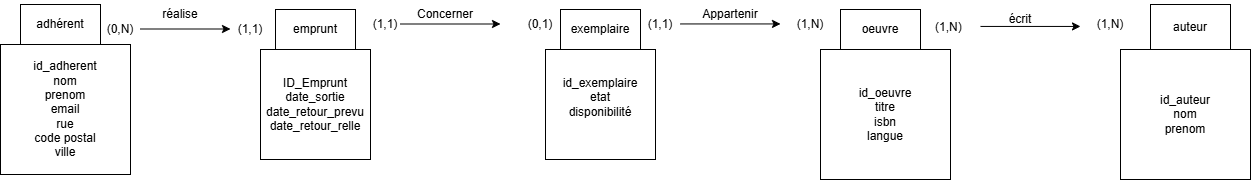

The diagram above was exported from draw.io. Its source (the exported page's mxGraphModel, read from the mxfile embedded in the PNG):
<mxGraphModel dx="1422" dy="321" grid="1" gridSize="10" guides="1" tooltips="1" connect="1" arrows="1" fold="1" page="1" pageScale="1" pageWidth="827" pageHeight="1169" math="0" shadow="0">
  <root>
    <mxCell id="0" />
    <mxCell id="1" parent="0" />
    <mxCell id="7nceKPnUvD9Dnj02hTd3-1" parent="1" style="rounded=0;whiteSpace=wrap;html=1;" value="adhérent" vertex="1">
      <mxGeometry height="40" width="80" y="115" as="geometry" />
    </mxCell>
    <mxCell id="7nceKPnUvD9Dnj02hTd3-2" parent="1" style="rounded=0;whiteSpace=wrap;html=1;" value="exemplaire" vertex="1">
      <mxGeometry height="40" width="80" x="540" y="120" as="geometry" />
    </mxCell>
    <mxCell id="7nceKPnUvD9Dnj02hTd3-3" parent="1" style="rounded=0;whiteSpace=wrap;html=1;" value="oeuvre" vertex="1">
      <mxGeometry height="40" width="80" x="820" y="120" as="geometry" />
    </mxCell>
    <mxCell id="7nceKPnUvD9Dnj02hTd3-4" parent="1" style="rounded=0;whiteSpace=wrap;html=1;" value="auteur" vertex="1">
      <mxGeometry height="45" width="80" x="1130" y="115" as="geometry" />
    </mxCell>
    <mxCell id="7azjO2Etifqdb5BBpqUu-4" edge="1" parent="1" style="edgeStyle=none;orthogonalLoop=1;jettySize=auto;html=1;rounded=0;" value="">
      <mxGeometry relative="1" width="100" as="geometry">
        <Array as="points" />
        <mxPoint x="120" y="139.5" as="sourcePoint" />
        <mxPoint x="210" y="139.5" as="targetPoint" />
      </mxGeometry>
    </mxCell>
    <mxCell id="7azjO2Etifqdb5BBpqUu-6" edge="1" parent="1" style="edgeStyle=none;orthogonalLoop=1;jettySize=auto;html=1;rounded=0;" value="">
      <mxGeometry relative="1" width="100" as="geometry">
        <Array as="points" />
        <mxPoint x="380" y="134.5" as="sourcePoint" />
        <mxPoint x="480" y="134.5" as="targetPoint" />
      </mxGeometry>
    </mxCell>
    <mxCell id="7azjO2Etifqdb5BBpqUu-7" parent="1" style="whiteSpace=wrap;html=1;aspect=fixed;" value="id_adherent&lt;div&gt;nom&lt;/div&gt;&lt;div&gt;prenom&lt;/div&gt;&lt;div&gt;email&lt;/div&gt;&lt;div&gt;rue&lt;/div&gt;&lt;div&gt;code postal&lt;/div&gt;&lt;div&gt;ville&lt;/div&gt;" vertex="1">
      <mxGeometry height="130" width="130" x="-20" y="155" as="geometry" />
    </mxCell>
    <mxCell id="7azjO2Etifqdb5BBpqUu-8" parent="1" style="rounded=0;whiteSpace=wrap;html=1;" value="emprunt" vertex="1">
      <mxGeometry height="40" width="80" x="255" y="120" as="geometry" />
    </mxCell>
    <mxCell id="7azjO2Etifqdb5BBpqUu-9" parent="1" style="whiteSpace=wrap;html=1;aspect=fixed;" value="ID_Emprunt&lt;div&gt;date_sortie&lt;/div&gt;&lt;div&gt;date_retour_prevu&lt;/div&gt;&lt;div&gt;date_retour_relle&lt;/div&gt;" vertex="1">
      <mxGeometry height="110" width="110" x="240" y="160" as="geometry" />
    </mxCell>
    <mxCell id="7azjO2Etifqdb5BBpqUu-10" parent="1" style="text;html=1;whiteSpace=wrap;strokeColor=none;fillColor=none;align=center;verticalAlign=middle;rounded=0;" value="(0,N)" vertex="1">
      <mxGeometry height="30" width="60" x="70" y="125" as="geometry" />
    </mxCell>
    <mxCell id="7azjO2Etifqdb5BBpqUu-11" parent="1" style="text;html=1;whiteSpace=wrap;strokeColor=none;fillColor=none;align=center;verticalAlign=middle;rounded=0;" value="(1,1)" vertex="1">
      <mxGeometry height="30" width="60" x="200" y="125" as="geometry" />
    </mxCell>
    <mxCell id="7azjO2Etifqdb5BBpqUu-12" parent="1" style="whiteSpace=wrap;html=1;aspect=fixed;" value="id_exemplaire&lt;div&gt;etat&lt;/div&gt;&lt;div&gt;disponibilité&lt;/div&gt;&lt;div&gt;&lt;br&gt;&lt;/div&gt;" vertex="1">
      <mxGeometry height="110" width="110" x="525" y="160" as="geometry" />
    </mxCell>
    <mxCell id="7azjO2Etifqdb5BBpqUu-13" parent="1" style="text;html=1;whiteSpace=wrap;strokeColor=none;fillColor=none;align=center;verticalAlign=middle;rounded=0;" value="(1,1)" vertex="1">
      <mxGeometry height="30" width="60" x="335" y="120" as="geometry" />
    </mxCell>
    <mxCell id="7azjO2Etifqdb5BBpqUu-14" parent="1" style="text;html=1;whiteSpace=wrap;strokeColor=none;fillColor=none;align=center;verticalAlign=middle;rounded=0;" value="(0,1)" vertex="1">
      <mxGeometry height="30" width="60" x="490" y="120" as="geometry" />
    </mxCell>
    <mxCell id="7azjO2Etifqdb5BBpqUu-15" parent="1" style="whiteSpace=wrap;html=1;aspect=fixed;" value="id_oeuvre&lt;div&gt;titre&lt;/div&gt;&lt;div&gt;isbn&lt;/div&gt;&lt;div&gt;langue&lt;/div&gt;" vertex="1">
      <mxGeometry height="130" width="130" x="800" y="160" as="geometry" />
    </mxCell>
    <mxCell id="7azjO2Etifqdb5BBpqUu-16" edge="1" parent="1" style="edgeStyle=none;orthogonalLoop=1;jettySize=auto;html=1;rounded=0;" value="">
      <mxGeometry relative="1" width="100" as="geometry">
        <Array as="points" />
        <mxPoint x="660" y="134.44" as="sourcePoint" />
        <mxPoint x="760" y="134.44" as="targetPoint" />
      </mxGeometry>
    </mxCell>
    <mxCell id="7azjO2Etifqdb5BBpqUu-17" parent="1" style="text;html=1;whiteSpace=wrap;strokeColor=none;fillColor=none;align=center;verticalAlign=middle;rounded=0;" value="(1,1)" vertex="1">
      <mxGeometry height="30" width="60" x="610" y="120" as="geometry" />
    </mxCell>
    <mxCell id="7azjO2Etifqdb5BBpqUu-18" parent="1" style="text;html=1;whiteSpace=wrap;strokeColor=none;fillColor=none;align=center;verticalAlign=middle;rounded=0;" value="(1,N)" vertex="1">
      <mxGeometry height="30" width="60" x="760" y="120" as="geometry" />
    </mxCell>
    <mxCell id="7azjO2Etifqdb5BBpqUu-19" parent="1" style="whiteSpace=wrap;html=1;aspect=fixed;" value="id_auteur&lt;div&gt;nom&lt;/div&gt;&lt;div&gt;prenom&lt;/div&gt;" vertex="1">
      <mxGeometry height="130" width="130" x="1100" y="160" as="geometry" />
    </mxCell>
    <mxCell id="7azjO2Etifqdb5BBpqUu-20" edge="1" parent="1" style="edgeStyle=none;orthogonalLoop=1;jettySize=auto;html=1;rounded=0;" value="">
      <mxGeometry relative="1" width="100" as="geometry">
        <Array as="points" />
        <mxPoint x="960" y="136.94" as="sourcePoint" />
        <mxPoint x="1060" y="136.94" as="targetPoint" />
      </mxGeometry>
    </mxCell>
    <mxCell id="7azjO2Etifqdb5BBpqUu-21" parent="1" style="text;html=1;whiteSpace=wrap;strokeColor=none;fillColor=none;align=center;verticalAlign=middle;rounded=0;" value="&lt;span data-path-to-node=&quot;13,1,1,0,0&quot; data-index-in-node=&quot;21&quot;&gt;&lt;font dir=&quot;auto&quot; style=&quot;vertical-align: inherit;&quot;&gt;(1,N)&amp;nbsp;&lt;/font&gt;&lt;/span&gt;" vertex="1">
      <mxGeometry height="30" width="60" x="900" y="122.5" as="geometry" />
    </mxCell>
    <mxCell id="7azjO2Etifqdb5BBpqUu-22" parent="1" style="text;html=1;whiteSpace=wrap;strokeColor=none;fillColor=none;align=center;verticalAlign=middle;rounded=0;" value="(1,N)" vertex="1">
      <mxGeometry height="30" width="60" x="1060" y="120" as="geometry" />
    </mxCell>
    <mxCell id="7azjO2Etifqdb5BBpqUu-23" parent="1" style="text;html=1;whiteSpace=wrap;strokeColor=none;fillColor=none;align=center;verticalAlign=middle;rounded=0;" value="réalise" vertex="1">
      <mxGeometry height="30" width="60" x="130" y="110" as="geometry" />
    </mxCell>
    <mxCell id="7azjO2Etifqdb5BBpqUu-24" parent="1" style="text;html=1;whiteSpace=wrap;strokeColor=none;fillColor=none;align=center;verticalAlign=middle;rounded=0;" value="Concerner" vertex="1">
      <mxGeometry height="30" width="60" x="395" y="110" as="geometry" />
    </mxCell>
    <mxCell id="7azjO2Etifqdb5BBpqUu-27" parent="1" style="text;html=1;whiteSpace=wrap;strokeColor=none;fillColor=none;align=center;verticalAlign=middle;rounded=0;" value="Appartenir" vertex="1">
      <mxGeometry height="30" width="60" x="680" y="110" as="geometry" />
    </mxCell>
    <mxCell id="7azjO2Etifqdb5BBpqUu-28" parent="1" style="text;html=1;whiteSpace=wrap;strokeColor=none;fillColor=none;align=center;verticalAlign=middle;rounded=0;" value="écrit" vertex="1">
      <mxGeometry height="30" width="60" x="970" y="115" as="geometry" />
    </mxCell>
  </root>
</mxGraphModel>